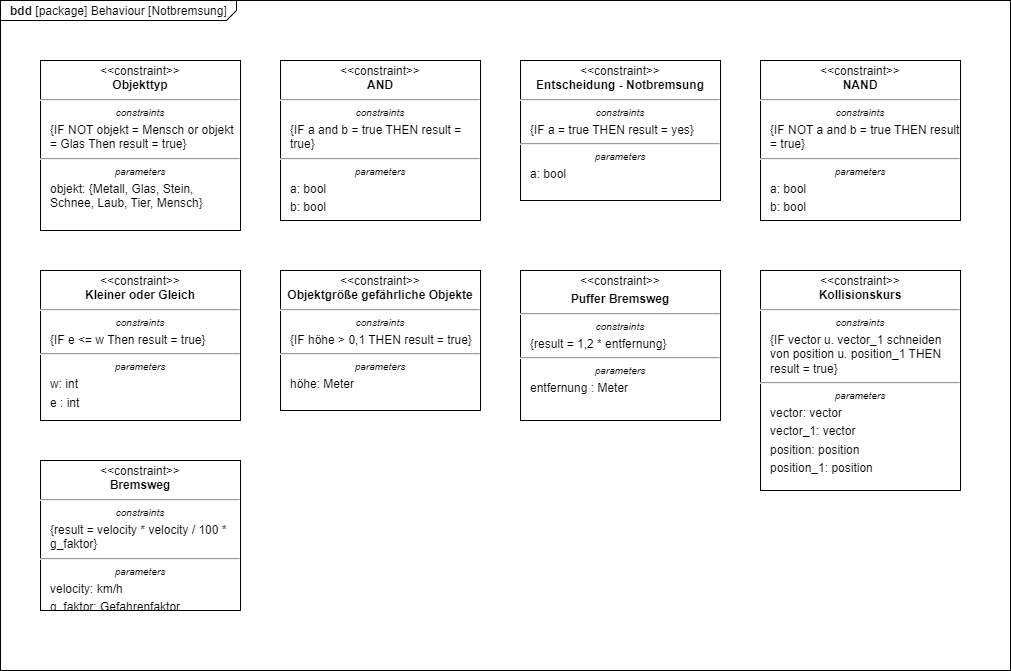

The diagram above was exported from draw.io. Its source (the exported page's mxGraphModel, read from the mxfile embedded in the PNG):
<mxGraphModel dx="1596" dy="982" grid="1" gridSize="10" guides="1" tooltips="1" connect="1" arrows="1" fold="1" page="1" pageScale="1" pageWidth="850" pageHeight="1100" math="0" shadow="0">
  <root>
    <mxCell id="0" />
    <mxCell id="1" parent="0" />
    <mxCell id="YcovKsiL6sOtGHQFJfTx-1" value="&lt;p style=&quot;margin:0px;margin-top:4px;margin-left:10px;text-align:left;&quot;&gt;&lt;b&gt;bdd&lt;/b&gt;&amp;nbsp;[package] Behaviour [Notbremsung]&lt;/p&gt;" style="html=1;shape=mxgraph.sysml.package;labelX=236.44;align=left;spacingLeft=10;overflow=fill;recursiveResize=0;" parent="1" vertex="1">
      <mxGeometry x="20" y="20" width="1010" height="670" as="geometry" />
    </mxCell>
    <mxCell id="YcovKsiL6sOtGHQFJfTx-5" value="&lt;p style=&quot;margin: 4px 0px 0px;&quot;&gt;&amp;lt;&amp;lt;constraint&amp;gt;&amp;gt;&lt;br&gt;&lt;b&gt;Objekttyp&lt;/b&gt;&lt;/p&gt;&lt;hr&gt;&lt;p style=&quot;font-size: 10px; margin: 4px 0px 0px;&quot;&gt;&lt;i&gt;constraints&lt;/i&gt;&lt;/p&gt;&lt;p style=&quot;margin: 4px 0px 0px 10px; text-align: left;&quot;&gt;{IF NOT objekt = Mensch or objekt = Glas Then result = true}&lt;br&gt;&lt;/p&gt;&lt;hr&gt;&lt;p style=&quot;font-size: 10px; margin: 4px 0px 0px;&quot;&gt;&lt;i&gt;parameters&lt;/i&gt;&lt;/p&gt;&lt;p style=&quot;margin: 4px 0px 0px 10px; text-align: left;&quot;&gt;objekt: {Metall, Glas, Stein, Schnee, Laub, Tier, Mensch}&lt;/p&gt;" style="shape=rect;html=1;overflow=fill;whiteSpace=wrap;" parent="1" vertex="1">
      <mxGeometry x="60" y="80" width="200" height="170" as="geometry" />
    </mxCell>
    <mxCell id="YcovKsiL6sOtGHQFJfTx-7" value="&lt;p style=&quot;margin:0px;margin-top:4px;text-align:center;&quot;&gt;&amp;lt;&amp;lt;constraint&amp;gt;&amp;gt;&lt;br&gt;&lt;b&gt;Entscheidung - Notbremsung&lt;/b&gt;&lt;/p&gt;&lt;hr&gt;&lt;p style=&quot;font-size:10px;margin:0px;margin-top:4px;text-align:center;&quot;&gt;&lt;i&gt;constraints&lt;/i&gt;&lt;/p&gt;&lt;p style=&quot;margin:0px;margin-top:4px;margin-left:10px;text-align:left;&quot;&gt;{IF a = true THEN result = yes}&lt;br&gt;&lt;/p&gt;&lt;hr&gt;&lt;p style=&quot;font-size:10px;margin:0px;margin-top:4px;text-align:center;&quot;&gt;&lt;i&gt;parameters&lt;/i&gt;&lt;/p&gt;&lt;p style=&quot;margin:0px;margin-top:4px;margin-left:10px;text-align:left;&quot;&gt;a: bool&lt;/p&gt;" style="shape=rect;html=1;overflow=fill;whiteSpace=wrap;" parent="1" vertex="1">
      <mxGeometry x="540" y="80" width="200" height="140" as="geometry" />
    </mxCell>
    <mxCell id="YcovKsiL6sOtGHQFJfTx-8" value="&lt;p style=&quot;margin:0px;margin-top:4px;text-align:center;&quot;&gt;&amp;lt;&amp;lt;constraint&amp;gt;&amp;gt;&lt;br&gt;&lt;b&gt;AND&lt;/b&gt;&lt;/p&gt;&lt;hr&gt;&lt;p style=&quot;font-size:10px;margin:0px;margin-top:4px;text-align:center;&quot;&gt;&lt;i&gt;constraints&lt;/i&gt;&lt;/p&gt;&lt;p style=&quot;margin:0px;margin-top:4px;margin-left:10px;text-align:left;&quot;&gt;{IF a and b = true THEN result = true}&lt;br&gt;&lt;/p&gt;&lt;hr&gt;&lt;p style=&quot;font-size:10px;margin:0px;margin-top:4px;text-align:center;&quot;&gt;&lt;i&gt;parameters&lt;/i&gt;&lt;/p&gt;&lt;p style=&quot;margin:0px;margin-top:4px;margin-left:10px;text-align:left;&quot;&gt;a: bool&lt;br&gt;&lt;/p&gt;&lt;p style=&quot;margin:0px;margin-top:4px;margin-left:10px;text-align:left;&quot;&gt;b: bool&lt;br&gt;&lt;/p&gt;" style="shape=rect;html=1;overflow=fill;whiteSpace=wrap;" parent="1" vertex="1">
      <mxGeometry x="300" y="80" width="200" height="160" as="geometry" />
    </mxCell>
    <mxCell id="YcovKsiL6sOtGHQFJfTx-9" value="&lt;p style=&quot;margin: 4px 0px 0px;&quot;&gt;&amp;lt;&amp;lt;constraint&amp;gt;&amp;gt;&lt;br&gt;&lt;b&gt;Kollisionskurs&lt;/b&gt;&lt;/p&gt;&lt;hr&gt;&lt;p style=&quot;font-size: 10px; margin: 4px 0px 0px;&quot;&gt;&lt;i&gt;constraints&lt;/i&gt;&lt;/p&gt;&lt;p style=&quot;margin: 4px 0px 0px 10px; text-align: left;&quot;&gt;{IF vector u. vector_1 schneiden von position u. position_1 THEN result = true}&lt;br&gt;&lt;/p&gt;&lt;hr&gt;&lt;p style=&quot;font-size: 10px; margin: 4px 0px 0px;&quot;&gt;&lt;i&gt;parameters&lt;/i&gt;&lt;/p&gt;&lt;p style=&quot;margin: 4px 0px 0px 10px; text-align: left;&quot;&gt;vector: vector&lt;/p&gt;&lt;p style=&quot;margin: 4px 0px 0px 10px; text-align: left;&quot;&gt;vector_1: vector&lt;/p&gt;&lt;p style=&quot;margin: 4px 0px 0px 10px; text-align: left;&quot;&gt;position: position&lt;/p&gt;&lt;p style=&quot;margin: 4px 0px 0px 10px; text-align: left;&quot;&gt;position_1: position&lt;/p&gt;" style="shape=rect;html=1;overflow=fill;whiteSpace=wrap;" parent="1" vertex="1">
      <mxGeometry x="780" y="290" width="200" height="220" as="geometry" />
    </mxCell>
    <mxCell id="YcovKsiL6sOtGHQFJfTx-10" value="&lt;p style=&quot;margin: 4px 0px 0px;&quot;&gt;&amp;lt;&amp;lt;constraint&amp;gt;&amp;gt;&lt;br&gt;&lt;b&gt;Bremsweg&lt;/b&gt;&lt;/p&gt;&lt;hr&gt;&lt;p style=&quot;font-size: 10px; margin: 4px 0px 0px;&quot;&gt;&lt;i&gt;constraints&lt;/i&gt;&lt;/p&gt;&lt;p style=&quot;margin: 4px 0px 0px 10px; text-align: left;&quot;&gt;{result = velocity * velocity / 100 * g_faktor}&lt;br&gt;&lt;/p&gt;&lt;hr&gt;&lt;p style=&quot;font-size: 10px; margin: 4px 0px 0px;&quot;&gt;&lt;i&gt;parameters&lt;/i&gt;&lt;/p&gt;&lt;p style=&quot;margin: 4px 0px 0px 10px; text-align: left;&quot;&gt;velocity: km/h&lt;/p&gt;&lt;p style=&quot;margin: 4px 0px 0px 10px; text-align: left;&quot;&gt;g_faktor: Gefahrenfaktor&lt;br&gt;&lt;/p&gt;" style="shape=rect;html=1;overflow=fill;whiteSpace=wrap;" parent="1" vertex="1">
      <mxGeometry x="60" y="480" width="200" height="150" as="geometry" />
    </mxCell>
    <mxCell id="YcovKsiL6sOtGHQFJfTx-12" value="&lt;p style=&quot;margin:0px;margin-top:4px;text-align:center;&quot;&gt;&amp;lt;&amp;lt;constraint&amp;gt;&amp;gt;&lt;br&gt;&lt;b&gt;Objektgröße gefährliche Objekte&lt;/b&gt;&lt;/p&gt;&lt;hr&gt;&lt;p style=&quot;font-size:10px;margin:0px;margin-top:4px;text-align:center;&quot;&gt;&lt;i&gt;constraints&lt;/i&gt;&lt;/p&gt;&lt;p style=&quot;margin:0px;margin-top:4px;margin-left:10px;text-align:left;&quot;&gt;{IF höhe &amp;gt; 0,1 THEN result = true}&lt;br&gt;&lt;/p&gt;&lt;hr&gt;&lt;p style=&quot;font-size:10px;margin:0px;margin-top:4px;text-align:center;&quot;&gt;&lt;i&gt;parameters&lt;/i&gt;&lt;/p&gt;&lt;p style=&quot;margin:0px;margin-top:4px;margin-left:10px;text-align:left;&quot;&gt;höhe: Meter&lt;br&gt;&lt;/p&gt;" style="shape=rect;html=1;overflow=fill;whiteSpace=wrap;" parent="1" vertex="1">
      <mxGeometry x="300" y="290" width="200" height="140" as="geometry" />
    </mxCell>
    <mxCell id="YcovKsiL6sOtGHQFJfTx-13" value="&lt;p style=&quot;margin: 4px 0px 0px;&quot;&gt;&amp;lt;&amp;lt;constraint&amp;gt;&amp;gt;&lt;/p&gt;&lt;p style=&quot;margin: 4px 0px 0px;&quot;&gt;&lt;b&gt;Puffer Bremsweg&lt;/b&gt;&lt;br&gt;&lt;/p&gt;&lt;hr&gt;&lt;p style=&quot;font-size: 10px; margin: 4px 0px 0px;&quot;&gt;&lt;i&gt;constraints&lt;/i&gt;&lt;/p&gt;&lt;p style=&quot;margin: 4px 0px 0px 10px; text-align: left;&quot;&gt;{result = 1,2 * entfernung}&lt;br&gt;&lt;/p&gt;&lt;hr&gt;&lt;p style=&quot;font-size: 10px; margin: 4px 0px 0px;&quot;&gt;&lt;i&gt;parameters&lt;/i&gt;&lt;/p&gt;&lt;p style=&quot;margin: 4px 0px 0px 10px; text-align: left;&quot;&gt;entfernung : Meter&lt;/p&gt;" style="shape=rect;html=1;overflow=fill;whiteSpace=wrap;" parent="1" vertex="1">
      <mxGeometry x="540" y="290" width="200" height="150" as="geometry" />
    </mxCell>
    <mxCell id="YcovKsiL6sOtGHQFJfTx-14" value="&lt;p style=&quot;margin: 4px 0px 0px;&quot;&gt;&amp;lt;&amp;lt;constraint&amp;gt;&amp;gt;&lt;br&gt;&lt;b&gt;Kleiner oder Gleich&lt;/b&gt;&lt;br&gt;&lt;/p&gt;&lt;hr&gt;&lt;p style=&quot;font-size: 10px; margin: 4px 0px 0px;&quot;&gt;&lt;i&gt;constraints&lt;/i&gt;&lt;/p&gt;&lt;p style=&quot;margin: 4px 0px 0px 10px; text-align: left;&quot;&gt;{IF e &amp;lt;= w Then result = true}&lt;br&gt;&lt;/p&gt;&lt;hr&gt;&lt;p style=&quot;font-size: 10px; margin: 4px 0px 0px;&quot;&gt;&lt;i&gt;parameters&lt;/i&gt;&lt;/p&gt;&lt;p style=&quot;margin: 4px 0px 0px 10px; text-align: left;&quot;&gt;w: int&lt;/p&gt;&lt;p style=&quot;margin: 4px 0px 0px 10px; text-align: left;&quot;&gt;e : int&lt;/p&gt;" style="shape=rect;html=1;overflow=fill;whiteSpace=wrap;" parent="1" vertex="1">
      <mxGeometry x="60" y="290" width="200" height="150" as="geometry" />
    </mxCell>
    <mxCell id="0zBbUDFgHmEUHGAQRZg0-1" value="&lt;p style=&quot;margin:0px;margin-top:4px;text-align:center;&quot;&gt;&amp;lt;&amp;lt;constraint&amp;gt;&amp;gt;&lt;br&gt;&lt;b&gt;NAND&lt;/b&gt;&lt;/p&gt;&lt;hr&gt;&lt;p style=&quot;font-size:10px;margin:0px;margin-top:4px;text-align:center;&quot;&gt;&lt;i&gt;constraints&lt;/i&gt;&lt;/p&gt;&lt;p style=&quot;margin:0px;margin-top:4px;margin-left:10px;text-align:left;&quot;&gt;{IF NOT a and b = true THEN result = true}&lt;br&gt;&lt;/p&gt;&lt;hr&gt;&lt;p style=&quot;font-size:10px;margin:0px;margin-top:4px;text-align:center;&quot;&gt;&lt;i&gt;parameters&lt;/i&gt;&lt;/p&gt;&lt;p style=&quot;margin:0px;margin-top:4px;margin-left:10px;text-align:left;&quot;&gt;a: bool&lt;br&gt;&lt;/p&gt;&lt;p style=&quot;margin:0px;margin-top:4px;margin-left:10px;text-align:left;&quot;&gt;b: bool&lt;br&gt;&lt;/p&gt;" style="shape=rect;html=1;overflow=fill;whiteSpace=wrap;" parent="1" vertex="1">
      <mxGeometry x="780" y="80" width="200" height="160" as="geometry" />
    </mxCell>
  </root>
</mxGraphModel>